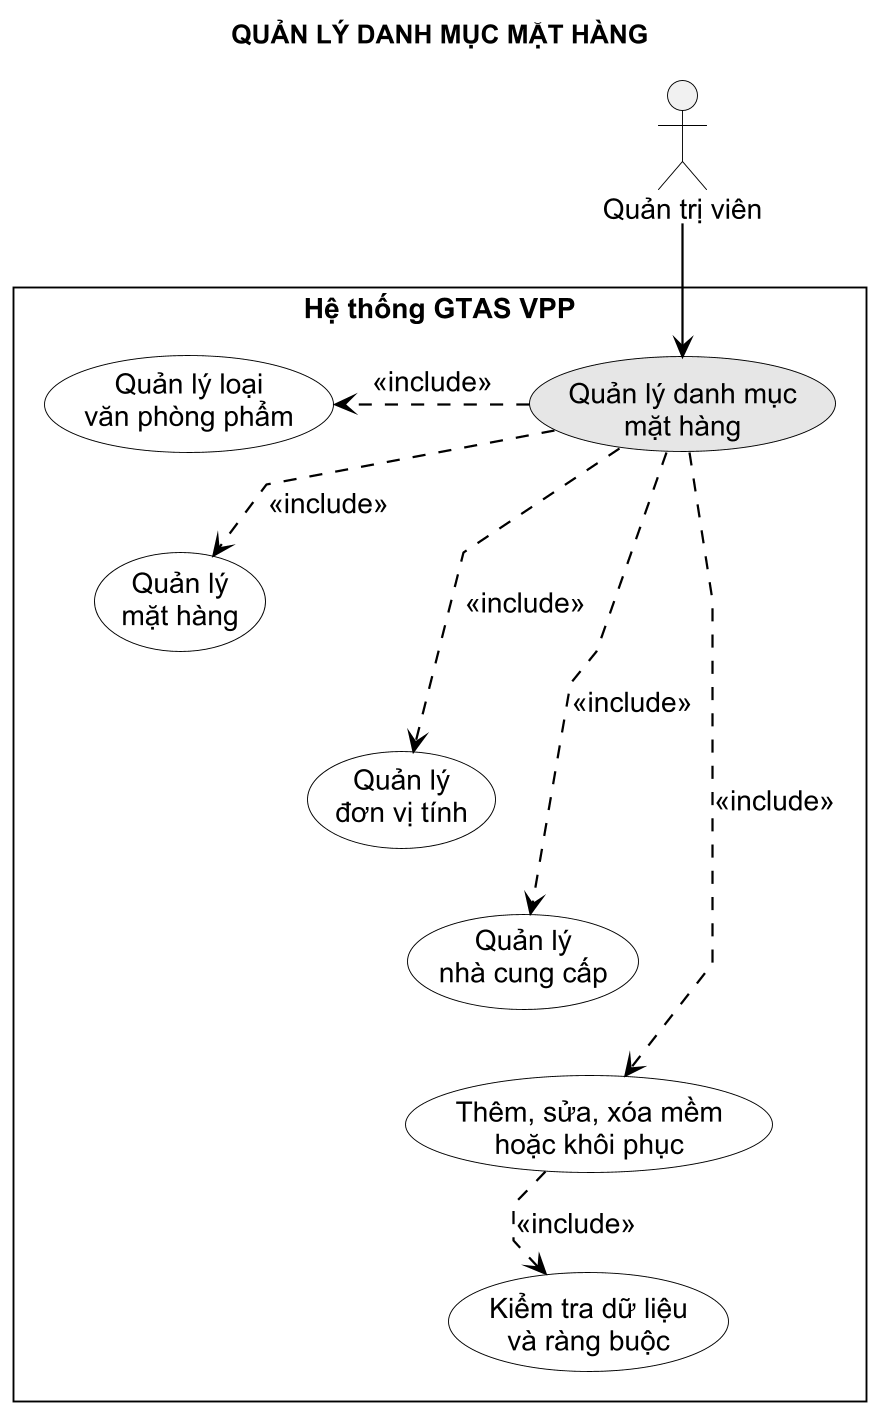

The diagram above was rendered by PlantUML. Its source (embedded in the PNG):
@startuml
!include ../common/usecase-style.puml
title QUẢN LÝ DANH MỤC MẶT HÀNG

actor "Quản trị viên" as Admin

rectangle "Hệ thống GTAS VPP" {
  usecase "Quản lý danh mục\nmặt hàng" as Manage #E6E6E6
  usecase "Quản lý loại\nvăn phòng phẩm" as Category
  usecase "Quản lý\nmặt hàng" as Item
  usecase "Quản lý\nđơn vị tính" as Uom
  usecase "Quản lý\nnhà cung cấp" as Supplier
  usecase "Thêm, sửa, xóa mềm\nhoặc khôi phục" as Save
  usecase "Kiểm tra dữ liệu\nvà ràng buộc" as Validate

  Manage -[hidden]right- Category
  Manage .> Category : <<include>>
  Manage .> Item : <<include>>
  Manage .> Uom : <<include>>
  Manage .> Supplier : <<include>>
  Manage .> Save : <<include>>
  Save .> Validate : <<include>>

  Category -[hidden]down- Item
  Item -[hidden]down- Uom
  Uom -[hidden]down- Supplier
  Supplier -[hidden]down- Save
  Save -[hidden]down- Validate
}

Admin --> Manage
@enduml